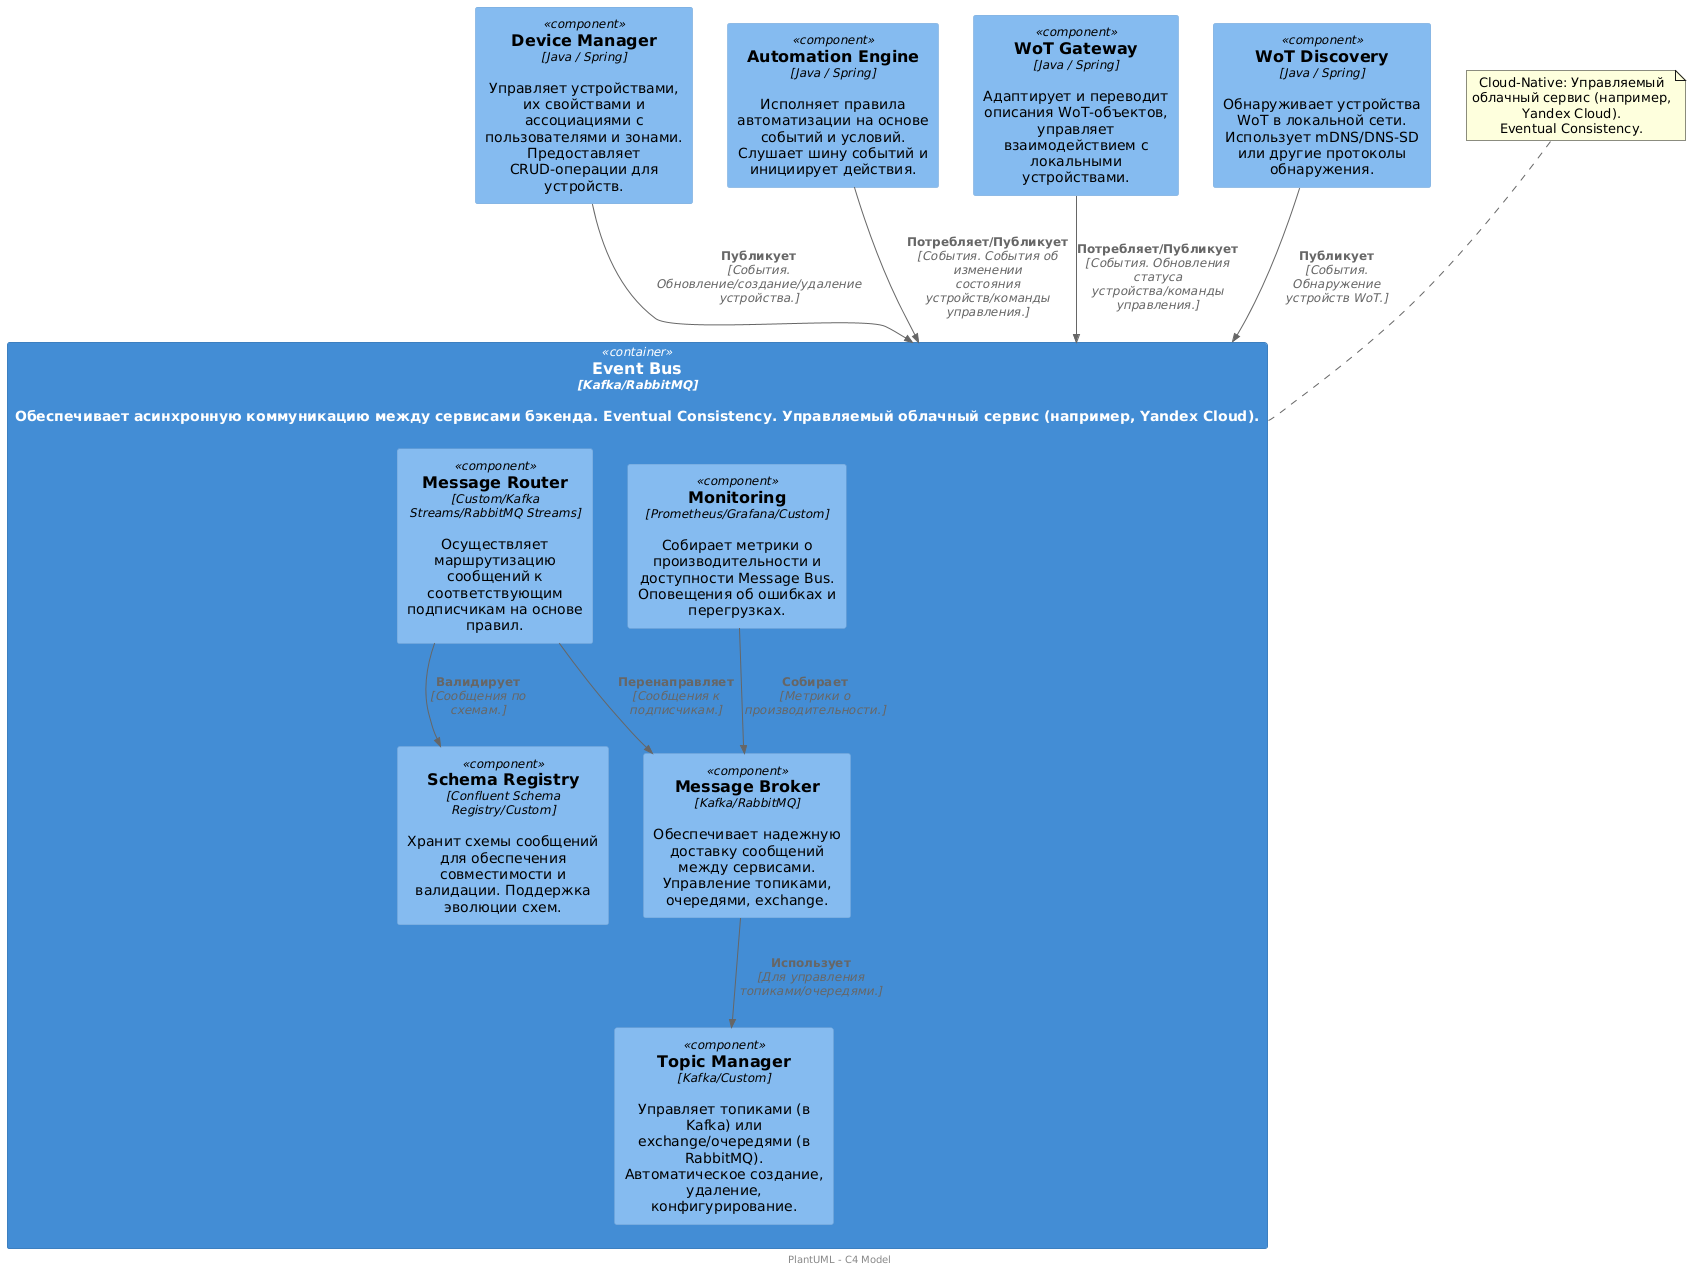

The diagram above was rendered by PlantUML. Its source (embedded in the PNG):
@startuml
!includeurl https://raw.githubusercontent.com/RicardoNiepel/C4-PlantUML/master/C4_Component.puml

SHOW_PERSON_OUTLINE()

Container(event_bus, "Event Bus", "Kafka/RabbitMQ", "Обеспечивает асинхронную коммуникацию между сервисами бэкенда. Eventual Consistency. Управляемый облачный сервис (например, Yandex Cloud).") {

    Component(message_broker, "Message Broker", "Kafka/RabbitMQ", "Обеспечивает надежную доставку сообщений между сервисами. Управление топиками, очередями, exchange.")

    Component(topic_manager, "Topic Manager", "Kafka/Custom", "Управляет топиками (в Kafka) или exchange/очередями (в RabbitMQ). Автоматическое создание, удаление, конфигурирование.")

    Component(message_router, "Message Router", "Custom/Kafka Streams/RabbitMQ Streams", "Осуществляет маршрутизацию сообщений к соответствующим подписчикам на основе правил.")

    Component(schema_registry, "Schema Registry", "Confluent Schema Registry/Custom", "Хранит схемы сообщений для обеспечения совместимости и валидации. Поддержка эволюции схем.")

    Component(monitoring, "Monitoring", "Prometheus/Grafana/Custom", "Собирает метрики о производительности и доступности Message Bus. Оповещения об ошибках и перегрузках.")
}

Component(device_manager, "Device Manager", "Java / Spring", "Управляет устройствами, их свойствами и ассоциациями с пользователями и зонами. Предоставляет CRUD-операции для устройств.")
Component(automation_engine, "Automation Engine", "Java / Spring", "Исполняет правила автоматизации на основе событий и условий. Слушает шину событий и инициирует действия.")
Component(wot_gateway, "WoT Gateway", "Java / Spring", "Адаптирует и переводит описания WoT-объектов, управляет взаимодействием с локальными устройствами.")
Component(wot_discovery, "WoT Discovery", "Java / Spring", "Обнаруживает устройства WoT в локальной сети. Использует mDNS/DNS-SD или другие протоколы обнаружения.")

Rel(message_broker, topic_manager, "Использует", "Для управления топиками/очередями.")
Rel(message_router, message_broker, "Перенаправляет", "Сообщения к подписчикам.")
Rel(message_router, schema_registry, "Валидирует", "Сообщения по схемам.")
Rel(monitoring, message_broker, "Собирает", "Метрики о производительности.")

' Внешние связи

Rel(device_manager, event_bus, "Публикует", "События.  Обновление/создание/удаление устройства.")
Rel(automation_engine, event_bus, "Потребляет/Публикует", "События. События об изменении состояния устройств/команды управления.")
Rel(wot_gateway, event_bus, "Потребляет/Публикует", "События. Обновления статуса устройства/команды управления.")
Rel(wot_discovery, event_bus, "Публикует", "События. Обнаружение устройств WoT.")

note top of event_bus
    Cloud-Native: Управляемый облачный сервис (например, Yandex Cloud).
    Eventual Consistency.
end note

center footer PlantUML - C4 Model
@enduml